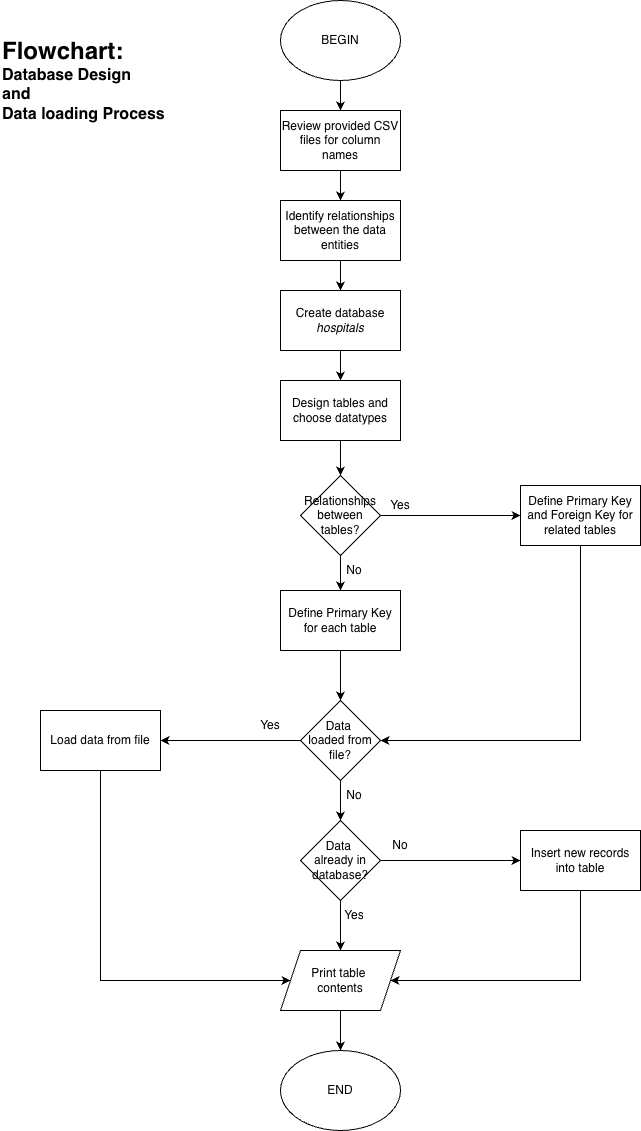

The diagram above was exported from draw.io. Its source (the exported page's mxGraphModel, read from the mxfile embedded in the PNG):
<mxGraphModel dx="1455" dy="813" grid="1" gridSize="10" guides="1" tooltips="1" connect="1" arrows="1" fold="1" page="1" pageScale="1" pageWidth="827" pageHeight="1169" background="#ffffff" math="0" shadow="0">
  <root>
    <mxCell id="0" />
    <mxCell id="1" parent="0" />
    <mxCell id="jL_8KFVLMFcAxCLt0FlX-21" edge="1" parent="1" source="jL_8KFVLMFcAxCLt0FlX-1" style="edgeStyle=orthogonalEdgeStyle;rounded=0;orthogonalLoop=1;jettySize=auto;html=1;" target="jL_8KFVLMFcAxCLt0FlX-5" value="">
      <mxGeometry relative="1" as="geometry" />
    </mxCell>
    <mxCell id="jL_8KFVLMFcAxCLt0FlX-1" parent="1" style="ellipse;whiteSpace=wrap;html=1;" value="BEGIN" vertex="1">
      <mxGeometry height="80" width="120" x="340" y="30" as="geometry" />
    </mxCell>
    <mxCell id="jL_8KFVLMFcAxCLt0FlX-25" edge="1" parent="1" source="jL_8KFVLMFcAxCLt0FlX-2" style="edgeStyle=orthogonalEdgeStyle;rounded=0;orthogonalLoop=1;jettySize=auto;html=1;" target="jL_8KFVLMFcAxCLt0FlX-6" value="">
      <mxGeometry relative="1" as="geometry" />
    </mxCell>
    <mxCell id="jL_8KFVLMFcAxCLt0FlX-2" parent="1" style="rounded=0;whiteSpace=wrap;html=1;" value="Design tables and choose datatypes" vertex="1">
      <mxGeometry height="60" width="120" x="340" y="410" as="geometry" />
    </mxCell>
    <mxCell id="jL_8KFVLMFcAxCLt0FlX-24" edge="1" parent="1" source="jL_8KFVLMFcAxCLt0FlX-3" style="edgeStyle=orthogonalEdgeStyle;rounded=0;orthogonalLoop=1;jettySize=auto;html=1;" target="jL_8KFVLMFcAxCLt0FlX-2" value="">
      <mxGeometry relative="1" as="geometry" />
    </mxCell>
    <mxCell id="jL_8KFVLMFcAxCLt0FlX-3" parent="1" style="rounded=0;whiteSpace=wrap;html=1;" value="Create database &lt;i&gt;hospitals&lt;/i&gt;" vertex="1">
      <mxGeometry height="60" width="120" x="340" y="320" as="geometry" />
    </mxCell>
    <mxCell id="jL_8KFVLMFcAxCLt0FlX-23" edge="1" parent="1" source="jL_8KFVLMFcAxCLt0FlX-4" style="edgeStyle=orthogonalEdgeStyle;rounded=0;orthogonalLoop=1;jettySize=auto;html=1;" target="jL_8KFVLMFcAxCLt0FlX-3" value="">
      <mxGeometry relative="1" as="geometry" />
    </mxCell>
    <mxCell id="jL_8KFVLMFcAxCLt0FlX-4" parent="1" style="rounded=0;whiteSpace=wrap;html=1;" value="Identify relationships between the data entities" vertex="1">
      <mxGeometry height="60" width="120" x="340" y="230" as="geometry" />
    </mxCell>
    <mxCell id="jL_8KFVLMFcAxCLt0FlX-22" edge="1" parent="1" source="jL_8KFVLMFcAxCLt0FlX-5" style="edgeStyle=orthogonalEdgeStyle;rounded=0;orthogonalLoop=1;jettySize=auto;html=1;" target="jL_8KFVLMFcAxCLt0FlX-4" value="">
      <mxGeometry relative="1" as="geometry" />
    </mxCell>
    <mxCell id="jL_8KFVLMFcAxCLt0FlX-5" parent="1" style="rounded=0;whiteSpace=wrap;html=1;" value="Review provided CSV files for column names" vertex="1">
      <mxGeometry height="60" width="120" x="340" y="140" as="geometry" />
    </mxCell>
    <mxCell id="jL_8KFVLMFcAxCLt0FlX-26" edge="1" parent="1" source="jL_8KFVLMFcAxCLt0FlX-6" style="edgeStyle=orthogonalEdgeStyle;rounded=0;orthogonalLoop=1;jettySize=auto;html=1;" target="jL_8KFVLMFcAxCLt0FlX-7" value="">
      <mxGeometry relative="1" as="geometry" />
    </mxCell>
    <mxCell id="jL_8KFVLMFcAxCLt0FlX-6" parent="1" style="rhombus;whiteSpace=wrap;html=1;" value="Relationships between tables?" vertex="1">
      <mxGeometry height="80" width="80" x="360" y="505" as="geometry" />
    </mxCell>
    <mxCell id="jL_8KFVLMFcAxCLt0FlX-27" edge="1" parent="1" source="jL_8KFVLMFcAxCLt0FlX-7" style="edgeStyle=orthogonalEdgeStyle;rounded=0;orthogonalLoop=1;jettySize=auto;html=1;" target="jL_8KFVLMFcAxCLt0FlX-8" value="">
      <mxGeometry relative="1" as="geometry" />
    </mxCell>
    <mxCell id="jL_8KFVLMFcAxCLt0FlX-7" parent="1" style="rounded=0;whiteSpace=wrap;html=1;" value="Define Primary Key for each table" vertex="1">
      <mxGeometry height="60" width="120" x="340" y="620" as="geometry" />
    </mxCell>
    <mxCell id="jL_8KFVLMFcAxCLt0FlX-28" edge="1" parent="1" source="jL_8KFVLMFcAxCLt0FlX-8" style="edgeStyle=orthogonalEdgeStyle;rounded=0;orthogonalLoop=1;jettySize=auto;html=1;" target="jL_8KFVLMFcAxCLt0FlX-9" value="">
      <mxGeometry relative="1" as="geometry" />
    </mxCell>
    <mxCell id="jL_8KFVLMFcAxCLt0FlX-8" parent="1" style="rhombus;whiteSpace=wrap;html=1;" value="&lt;div&gt;&lt;span style=&quot;background-color: transparent; color: light-dark(rgb(0, 0, 0), rgb(255, 255, 255));&quot;&gt;Data&amp;nbsp;&lt;/span&gt;&lt;/div&gt;&lt;div&gt;&lt;span style=&quot;background-color: transparent; color: light-dark(rgb(0, 0, 0), rgb(255, 255, 255));&quot;&gt;loaded from file?&lt;/span&gt;&lt;/div&gt;" vertex="1">
      <mxGeometry height="80" width="80" x="360" y="730" as="geometry" />
    </mxCell>
    <mxCell id="jL_8KFVLMFcAxCLt0FlX-29" edge="1" parent="1" source="jL_8KFVLMFcAxCLt0FlX-9" style="edgeStyle=orthogonalEdgeStyle;rounded=0;orthogonalLoop=1;jettySize=auto;html=1;" target="jL_8KFVLMFcAxCLt0FlX-10" value="">
      <mxGeometry relative="1" as="geometry" />
    </mxCell>
    <mxCell id="jL_8KFVLMFcAxCLt0FlX-9" parent="1" style="rhombus;whiteSpace=wrap;html=1;" value="Data&amp;nbsp;&lt;div&gt;already in database?&lt;/div&gt;" vertex="1">
      <mxGeometry height="80" width="80" x="360" y="850" as="geometry" />
    </mxCell>
    <mxCell id="jL_8KFVLMFcAxCLt0FlX-30" edge="1" parent="1" source="jL_8KFVLMFcAxCLt0FlX-10" style="edgeStyle=orthogonalEdgeStyle;rounded=0;orthogonalLoop=1;jettySize=auto;html=1;" target="jL_8KFVLMFcAxCLt0FlX-11" value="">
      <mxGeometry relative="1" as="geometry" />
    </mxCell>
    <mxCell id="jL_8KFVLMFcAxCLt0FlX-10" parent="1" style="shape=parallelogram;perimeter=parallelogramPerimeter;whiteSpace=wrap;html=1;fixedSize=1;" value="Print table&amp;nbsp;&lt;div&gt;contents&lt;/div&gt;" vertex="1">
      <mxGeometry height="60" width="120" x="340" y="980" as="geometry" />
    </mxCell>
    <mxCell id="jL_8KFVLMFcAxCLt0FlX-11" parent="1" style="ellipse;whiteSpace=wrap;html=1;" value="END" vertex="1">
      <mxGeometry height="80" width="120" x="340" y="1080" as="geometry" />
    </mxCell>
    <mxCell id="jL_8KFVLMFcAxCLt0FlX-12" parent="1" style="rounded=0;whiteSpace=wrap;html=1;" value="Define Primary Key and Foreign Key for related tables" vertex="1">
      <mxGeometry height="60" width="120" x="580" y="515" as="geometry" />
    </mxCell>
    <mxCell id="jL_8KFVLMFcAxCLt0FlX-13" parent="1" style="rounded=0;whiteSpace=wrap;html=1;" value="Insert new records into table" vertex="1">
      <mxGeometry height="60" width="120" x="580" y="860" as="geometry" />
    </mxCell>
    <mxCell id="jL_8KFVLMFcAxCLt0FlX-14" parent="1" style="rounded=0;whiteSpace=wrap;html=1;" value="Load data from file" vertex="1">
      <mxGeometry height="60" width="120" x="100" y="740" as="geometry" />
    </mxCell>
    <mxCell id="jL_8KFVLMFcAxCLt0FlX-15" edge="1" parent="1" source="jL_8KFVLMFcAxCLt0FlX-6" style="endArrow=classic;html=1;rounded=0;entryX=0;entryY=0.5;entryDx=0;entryDy=0;exitX=1;exitY=0.5;exitDx=0;exitDy=0;" target="jL_8KFVLMFcAxCLt0FlX-12" value="">
      <mxGeometry height="50" relative="1" width="50" as="geometry">
        <mxPoint x="440" y="550" as="sourcePoint" />
        <mxPoint x="440" y="600" as="targetPoint" />
      </mxGeometry>
    </mxCell>
    <mxCell id="jL_8KFVLMFcAxCLt0FlX-16" edge="1" parent="1" source="jL_8KFVLMFcAxCLt0FlX-12" style="endArrow=classic;html=1;rounded=0;entryX=1;entryY=0.5;entryDx=0;entryDy=0;exitX=0.5;exitY=1;exitDx=0;exitDy=0;" target="jL_8KFVLMFcAxCLt0FlX-8" value="">
      <mxGeometry height="50" relative="1" width="50" as="geometry">
        <Array as="points">
          <mxPoint x="640" y="770" />
        </Array>
        <mxPoint x="390" y="650" as="sourcePoint" />
        <mxPoint x="440" y="600" as="targetPoint" />
      </mxGeometry>
    </mxCell>
    <mxCell id="jL_8KFVLMFcAxCLt0FlX-17" edge="1" parent="1" source="jL_8KFVLMFcAxCLt0FlX-8" style="endArrow=classic;html=1;rounded=0;entryX=1;entryY=0.5;entryDx=0;entryDy=0;exitX=0;exitY=0.5;exitDx=0;exitDy=0;" target="jL_8KFVLMFcAxCLt0FlX-14" value="">
      <mxGeometry height="50" relative="1" width="50" as="geometry">
        <mxPoint x="390" y="650" as="sourcePoint" />
        <mxPoint x="440" y="600" as="targetPoint" />
      </mxGeometry>
    </mxCell>
    <mxCell id="jL_8KFVLMFcAxCLt0FlX-18" edge="1" parent="1" source="jL_8KFVLMFcAxCLt0FlX-14" style="endArrow=classic;html=1;rounded=0;exitX=0.5;exitY=1;exitDx=0;exitDy=0;entryX=0;entryY=0.5;entryDx=0;entryDy=0;" target="jL_8KFVLMFcAxCLt0FlX-10" value="">
      <mxGeometry height="50" relative="1" width="50" as="geometry">
        <Array as="points">
          <mxPoint x="160" y="1010" />
        </Array>
        <mxPoint x="390" y="660" as="sourcePoint" />
        <mxPoint x="440" y="610" as="targetPoint" />
      </mxGeometry>
    </mxCell>
    <mxCell id="jL_8KFVLMFcAxCLt0FlX-19" edge="1" parent="1" source="jL_8KFVLMFcAxCLt0FlX-9" style="endArrow=classic;html=1;rounded=0;entryX=0;entryY=0.5;entryDx=0;entryDy=0;exitX=1;exitY=0.5;exitDx=0;exitDy=0;" target="jL_8KFVLMFcAxCLt0FlX-13" value="">
      <mxGeometry height="50" relative="1" width="50" as="geometry">
        <mxPoint x="390" y="660" as="sourcePoint" />
        <mxPoint x="440" y="610" as="targetPoint" />
      </mxGeometry>
    </mxCell>
    <mxCell id="jL_8KFVLMFcAxCLt0FlX-20" edge="1" parent="1" source="jL_8KFVLMFcAxCLt0FlX-13" style="endArrow=classic;html=1;rounded=0;entryX=1;entryY=0.5;entryDx=0;entryDy=0;exitX=0.5;exitY=1;exitDx=0;exitDy=0;" target="jL_8KFVLMFcAxCLt0FlX-10" value="">
      <mxGeometry height="50" relative="1" width="50" as="geometry">
        <Array as="points">
          <mxPoint x="640" y="1010" />
        </Array>
        <mxPoint x="390" y="900" as="sourcePoint" />
        <mxPoint x="440" y="850" as="targetPoint" />
      </mxGeometry>
    </mxCell>
    <mxCell id="jL_8KFVLMFcAxCLt0FlX-31" parent="1" style="text;html=1;whiteSpace=wrap;strokeColor=none;fillColor=none;align=center;verticalAlign=middle;rounded=0;" value="No" vertex="1">
      <mxGeometry height="30" width="60" x="384" y="585" as="geometry" />
    </mxCell>
    <mxCell id="jL_8KFVLMFcAxCLt0FlX-32" parent="1" style="text;html=1;whiteSpace=wrap;strokeColor=none;fillColor=none;align=center;verticalAlign=middle;rounded=0;" value="Yes" vertex="1">
      <mxGeometry height="30" width="60" x="430" y="520" as="geometry" />
    </mxCell>
    <mxCell id="jL_8KFVLMFcAxCLt0FlX-33" parent="1" style="text;html=1;whiteSpace=wrap;strokeColor=none;fillColor=none;align=center;verticalAlign=middle;rounded=0;" value="Yes" vertex="1">
      <mxGeometry height="30" width="60" x="300" y="740" as="geometry" />
    </mxCell>
    <mxCell id="jL_8KFVLMFcAxCLt0FlX-34" parent="1" style="text;html=1;whiteSpace=wrap;strokeColor=none;fillColor=none;align=center;verticalAlign=middle;rounded=0;" value="No" vertex="1">
      <mxGeometry height="30" width="60" x="384" y="810" as="geometry" />
    </mxCell>
    <mxCell id="jL_8KFVLMFcAxCLt0FlX-35" parent="1" style="text;html=1;whiteSpace=wrap;strokeColor=none;fillColor=none;align=center;verticalAlign=middle;rounded=0;" value="Yes" vertex="1">
      <mxGeometry height="30" width="60" x="384" y="930" as="geometry" />
    </mxCell>
    <mxCell id="jL_8KFVLMFcAxCLt0FlX-36" parent="1" style="text;html=1;whiteSpace=wrap;strokeColor=none;fillColor=none;align=center;verticalAlign=middle;rounded=0;" value="No" vertex="1">
      <mxGeometry height="30" width="60" x="430" y="860" as="geometry" />
    </mxCell>
    <mxCell id="rn5FAhmeBnu2kvkyiFlx-1" parent="1" style="text;html=1;whiteSpace=wrap;strokeColor=none;fillColor=none;align=left;verticalAlign=middle;rounded=0;" value="&lt;b&gt;&lt;font style=&quot;font-size: 24px;&quot;&gt;Flowchart:&lt;/font&gt;&lt;/b&gt;&lt;div&gt;&lt;div&gt;&lt;b&gt;&lt;font size=&quot;3&quot;&gt;Database Design&amp;nbsp;&lt;/font&gt;&lt;/b&gt;&lt;/div&gt;&lt;div&gt;&lt;b&gt;&lt;font size=&quot;3&quot;&gt;and&amp;nbsp;&lt;/font&gt;&lt;/b&gt;&lt;/div&gt;&lt;div&gt;&lt;b&gt;&lt;font size=&quot;3&quot;&gt;Data loading Process&lt;/font&gt;&lt;/b&gt;&lt;/div&gt;&lt;/div&gt;" vertex="1">
      <mxGeometry height="140" width="230" x="60" y="40" as="geometry" />
    </mxCell>
  </root>
</mxGraphModel>